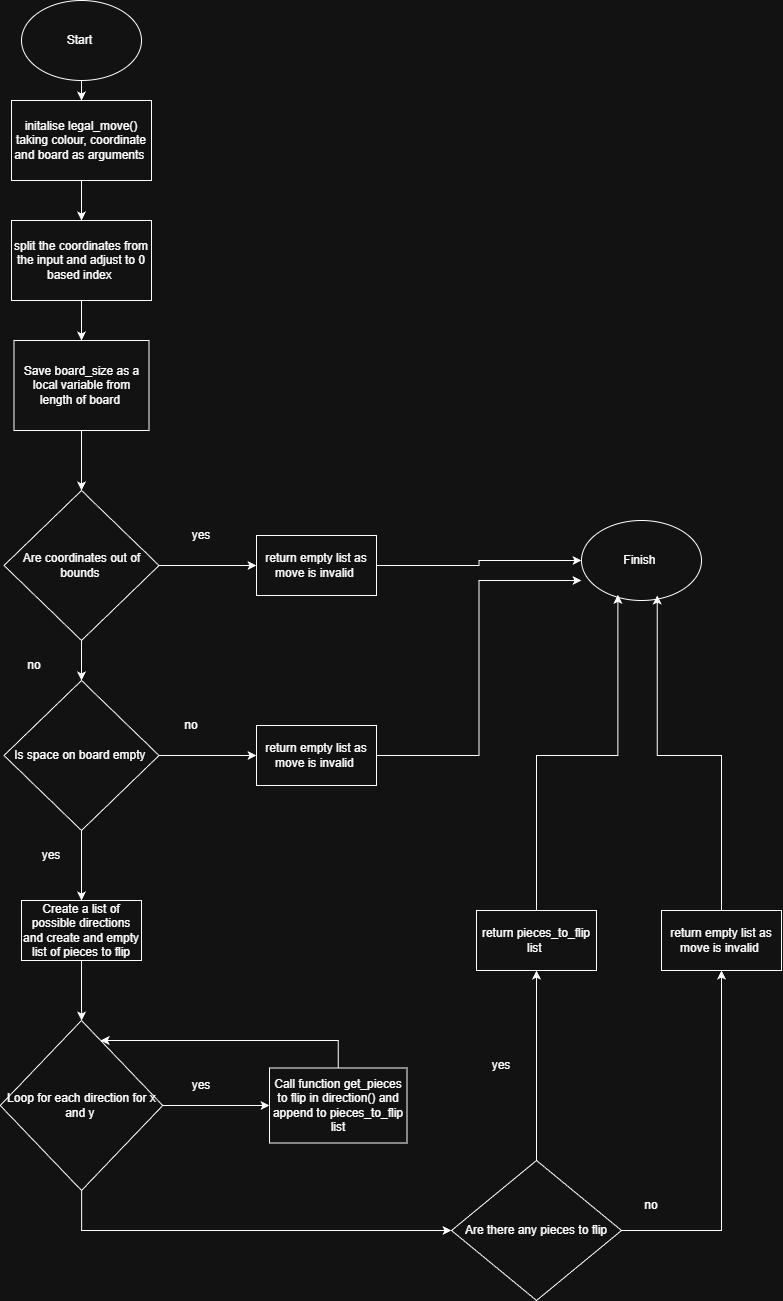

The diagram above was exported from draw.io. Its source (the exported page's mxGraphModel, read from the mxfile embedded in the PNG):
<mxGraphModel dx="1249" dy="666" grid="1" gridSize="10" guides="1" tooltips="1" connect="1" arrows="1" fold="1" page="1" pageScale="1" pageWidth="850" pageHeight="1100" math="0" shadow="0">
  <root>
    <mxCell id="0" />
    <mxCell id="1" parent="0" />
    <mxCell id="61iE1jH50Y1r_X0alRaq-3" edge="1" parent="1" source="61iE1jH50Y1r_X0alRaq-1" style="edgeStyle=orthogonalEdgeStyle;rounded=0;orthogonalLoop=1;jettySize=auto;html=1;" target="61iE1jH50Y1r_X0alRaq-2" value="">
      <mxGeometry relative="1" as="geometry" />
    </mxCell>
    <mxCell id="61iE1jH50Y1r_X0alRaq-1" parent="1" style="ellipse;whiteSpace=wrap;html=1;" value="Start&amp;nbsp;" vertex="1">
      <mxGeometry height="80" width="120" x="40" y="40" as="geometry" />
    </mxCell>
    <mxCell id="61iE1jH50Y1r_X0alRaq-5" edge="1" parent="1" source="61iE1jH50Y1r_X0alRaq-2" style="edgeStyle=orthogonalEdgeStyle;rounded=0;orthogonalLoop=1;jettySize=auto;html=1;" target="61iE1jH50Y1r_X0alRaq-4" value="">
      <mxGeometry relative="1" as="geometry" />
    </mxCell>
    <mxCell id="61iE1jH50Y1r_X0alRaq-2" parent="1" style="whiteSpace=wrap;html=1;" value="initalise legal_move() taking colour, coordinate and board as arguments&amp;nbsp;" vertex="1">
      <mxGeometry height="80" width="140" x="30" y="140" as="geometry" />
    </mxCell>
    <mxCell id="61iE1jH50Y1r_X0alRaq-7" edge="1" parent="1" source="61iE1jH50Y1r_X0alRaq-4" style="edgeStyle=orthogonalEdgeStyle;rounded=0;orthogonalLoop=1;jettySize=auto;html=1;" target="61iE1jH50Y1r_X0alRaq-6" value="">
      <mxGeometry relative="1" as="geometry" />
    </mxCell>
    <mxCell id="61iE1jH50Y1r_X0alRaq-4" parent="1" style="whiteSpace=wrap;html=1;" value="split the coordinates from the input and adjust to 0 based index&amp;nbsp;" vertex="1">
      <mxGeometry height="80" width="140" x="30" y="260" as="geometry" />
    </mxCell>
    <mxCell id="61iE1jH50Y1r_X0alRaq-9" edge="1" parent="1" source="61iE1jH50Y1r_X0alRaq-6" style="edgeStyle=orthogonalEdgeStyle;rounded=0;orthogonalLoop=1;jettySize=auto;html=1;" target="61iE1jH50Y1r_X0alRaq-8" value="">
      <mxGeometry relative="1" as="geometry" />
    </mxCell>
    <mxCell id="61iE1jH50Y1r_X0alRaq-6" parent="1" style="whiteSpace=wrap;html=1;" value="Save board_size as a local variable from length of board&amp;nbsp;" vertex="1">
      <mxGeometry height="90" width="135" x="32.5" y="380" as="geometry" />
    </mxCell>
    <mxCell id="61iE1jH50Y1r_X0alRaq-14" edge="1" parent="1" source="61iE1jH50Y1r_X0alRaq-8" style="edgeStyle=orthogonalEdgeStyle;rounded=0;orthogonalLoop=1;jettySize=auto;html=1;" target="61iE1jH50Y1r_X0alRaq-13" value="">
      <mxGeometry relative="1" as="geometry" />
    </mxCell>
    <mxCell id="61iE1jH50Y1r_X0alRaq-20" edge="1" parent="1" source="61iE1jH50Y1r_X0alRaq-8" style="edgeStyle=orthogonalEdgeStyle;rounded=0;orthogonalLoop=1;jettySize=auto;html=1;" target="61iE1jH50Y1r_X0alRaq-19" value="">
      <mxGeometry relative="1" as="geometry" />
    </mxCell>
    <mxCell id="61iE1jH50Y1r_X0alRaq-8" parent="1" style="rhombus;whiteSpace=wrap;html=1;" value="Are coordinates out of bounds&amp;nbsp;" vertex="1">
      <mxGeometry height="150" width="155" x="22.5" y="530" as="geometry" />
    </mxCell>
    <mxCell id="61iE1jH50Y1r_X0alRaq-12" parent="1" style="text;html=1;whiteSpace=wrap;strokeColor=none;fillColor=none;align=center;verticalAlign=middle;rounded=0;" value="no" vertex="1">
      <mxGeometry height="30" width="60" x="22.5" y="690" as="geometry" />
    </mxCell>
    <mxCell id="61iE1jH50Y1r_X0alRaq-17" edge="1" parent="1" source="61iE1jH50Y1r_X0alRaq-13" style="edgeStyle=orthogonalEdgeStyle;rounded=0;orthogonalLoop=1;jettySize=auto;html=1;entryX=0;entryY=0.5;entryDx=0;entryDy=0;" target="61iE1jH50Y1r_X0alRaq-18" value="">
      <mxGeometry relative="1" as="geometry">
        <mxPoint x="475" y="605" as="targetPoint" />
      </mxGeometry>
    </mxCell>
    <mxCell id="61iE1jH50Y1r_X0alRaq-13" parent="1" style="whiteSpace=wrap;html=1;" value="return empty list as move is invalid&amp;nbsp;" vertex="1">
      <mxGeometry height="60" width="120" x="275" y="575" as="geometry" />
    </mxCell>
    <mxCell id="61iE1jH50Y1r_X0alRaq-15" parent="1" style="text;html=1;whiteSpace=wrap;strokeColor=none;fillColor=none;align=center;verticalAlign=middle;rounded=0;" value="yes" vertex="1">
      <mxGeometry height="30" width="60" x="190" y="560" as="geometry" />
    </mxCell>
    <mxCell id="61iE1jH50Y1r_X0alRaq-18" parent="1" style="ellipse;whiteSpace=wrap;html=1;" value="Finish&amp;nbsp;" vertex="1">
      <mxGeometry height="80" width="120" x="600" y="560" as="geometry" />
    </mxCell>
    <mxCell id="61iE1jH50Y1r_X0alRaq-22" edge="1" parent="1" source="61iE1jH50Y1r_X0alRaq-19" style="edgeStyle=orthogonalEdgeStyle;rounded=0;orthogonalLoop=1;jettySize=auto;html=1;" target="61iE1jH50Y1r_X0alRaq-21" value="">
      <mxGeometry relative="1" as="geometry" />
    </mxCell>
    <mxCell id="61iE1jH50Y1r_X0alRaq-25" edge="1" parent="1" source="61iE1jH50Y1r_X0alRaq-19" style="edgeStyle=orthogonalEdgeStyle;rounded=0;orthogonalLoop=1;jettySize=auto;html=1;" target="61iE1jH50Y1r_X0alRaq-24" value="">
      <mxGeometry relative="1" as="geometry" />
    </mxCell>
    <mxCell id="61iE1jH50Y1r_X0alRaq-19" parent="1" style="rhombus;whiteSpace=wrap;html=1;" value="Is space on board empty&amp;nbsp;" vertex="1">
      <mxGeometry height="150" width="155" x="22.5" y="720" as="geometry" />
    </mxCell>
    <mxCell id="61iE1jH50Y1r_X0alRaq-28" edge="1" parent="1" source="61iE1jH50Y1r_X0alRaq-21" style="edgeStyle=orthogonalEdgeStyle;rounded=0;orthogonalLoop=1;jettySize=auto;html=1;" target="61iE1jH50Y1r_X0alRaq-27" value="">
      <mxGeometry relative="1" as="geometry" />
    </mxCell>
    <mxCell id="61iE1jH50Y1r_X0alRaq-21" parent="1" style="whiteSpace=wrap;html=1;" value="Create a list of possible directions and create and empty list of pieces to flip" vertex="1">
      <mxGeometry height="60" width="120" x="40" y="940" as="geometry" />
    </mxCell>
    <mxCell id="61iE1jH50Y1r_X0alRaq-23" parent="1" style="text;html=1;whiteSpace=wrap;strokeColor=none;fillColor=none;align=center;verticalAlign=middle;rounded=0;" value="yes" vertex="1">
      <mxGeometry height="30" width="60" x="40" y="880" as="geometry" />
    </mxCell>
    <mxCell id="61iE1jH50Y1r_X0alRaq-47" edge="1" parent="1" source="61iE1jH50Y1r_X0alRaq-24" style="edgeStyle=orthogonalEdgeStyle;rounded=0;orthogonalLoop=1;jettySize=auto;html=1;entryX=0;entryY=0.75;entryDx=0;entryDy=0;entryPerimeter=0;" target="61iE1jH50Y1r_X0alRaq-18" value="">
      <mxGeometry relative="1" as="geometry">
        <mxPoint x="475" y="795" as="targetPoint" />
      </mxGeometry>
    </mxCell>
    <mxCell id="61iE1jH50Y1r_X0alRaq-24" parent="1" style="whiteSpace=wrap;html=1;" value="return empty list as move is invalid&amp;nbsp;" vertex="1">
      <mxGeometry height="60" width="120" x="275" y="765" as="geometry" />
    </mxCell>
    <mxCell id="61iE1jH50Y1r_X0alRaq-26" parent="1" style="text;html=1;whiteSpace=wrap;strokeColor=none;fillColor=none;align=center;verticalAlign=middle;rounded=0;" value="no" vertex="1">
      <mxGeometry height="30" width="60" x="180" y="750" as="geometry" />
    </mxCell>
    <mxCell id="61iE1jH50Y1r_X0alRaq-30" edge="1" parent="1" source="61iE1jH50Y1r_X0alRaq-27" style="edgeStyle=orthogonalEdgeStyle;rounded=0;orthogonalLoop=1;jettySize=auto;html=1;" target="61iE1jH50Y1r_X0alRaq-29" value="">
      <mxGeometry relative="1" as="geometry" />
    </mxCell>
    <mxCell id="61iE1jH50Y1r_X0alRaq-35" edge="1" parent="1" source="61iE1jH50Y1r_X0alRaq-27" style="edgeStyle=orthogonalEdgeStyle;rounded=0;orthogonalLoop=1;jettySize=auto;html=1;entryX=0;entryY=0.5;entryDx=0;entryDy=0;" target="61iE1jH50Y1r_X0alRaq-36" value="">
      <mxGeometry relative="1" as="geometry">
        <Array as="points">
          <mxPoint x="100" y="1270" />
        </Array>
        <mxPoint x="560" y="1270" as="targetPoint" />
      </mxGeometry>
    </mxCell>
    <mxCell id="61iE1jH50Y1r_X0alRaq-27" parent="1" style="rhombus;whiteSpace=wrap;html=1;" value="Loop for each direction for x and y&amp;nbsp;" vertex="1">
      <mxGeometry height="170" width="162.5" x="18.75" y="1060" as="geometry" />
    </mxCell>
    <mxCell id="61iE1jH50Y1r_X0alRaq-33" edge="1" parent="1" source="61iE1jH50Y1r_X0alRaq-29" style="edgeStyle=orthogonalEdgeStyle;rounded=0;orthogonalLoop=1;jettySize=auto;html=1;" target="61iE1jH50Y1r_X0alRaq-27" value="">
      <mxGeometry relative="1" as="geometry">
        <Array as="points">
          <mxPoint x="357" y="1080" />
        </Array>
        <mxPoint x="356.79999999999995" y="1020" as="targetPoint" />
      </mxGeometry>
    </mxCell>
    <mxCell id="61iE1jH50Y1r_X0alRaq-29" parent="1" style="whiteSpace=wrap;html=1;" value="Call function get_pieces to flip in direction() and append to pieces_to_flip list" vertex="1">
      <mxGeometry height="75" width="137.5" x="288" y="1107.5" as="geometry" />
    </mxCell>
    <mxCell id="61iE1jH50Y1r_X0alRaq-31" parent="1" style="text;html=1;whiteSpace=wrap;strokeColor=none;fillColor=none;align=center;verticalAlign=middle;rounded=0;" value="yes" vertex="1">
      <mxGeometry height="30" width="60" x="190" y="1110" as="geometry" />
    </mxCell>
    <mxCell id="61iE1jH50Y1r_X0alRaq-38" edge="1" parent="1" source="61iE1jH50Y1r_X0alRaq-36" style="edgeStyle=orthogonalEdgeStyle;rounded=0;orthogonalLoop=1;jettySize=auto;html=1;" target="61iE1jH50Y1r_X0alRaq-37" value="">
      <mxGeometry relative="1" as="geometry" />
    </mxCell>
    <mxCell id="61iE1jH50Y1r_X0alRaq-42" edge="1" parent="1" source="61iE1jH50Y1r_X0alRaq-36" style="edgeStyle=orthogonalEdgeStyle;rounded=0;orthogonalLoop=1;jettySize=auto;html=1;" target="61iE1jH50Y1r_X0alRaq-41" value="">
      <mxGeometry relative="1" as="geometry" />
    </mxCell>
    <mxCell id="61iE1jH50Y1r_X0alRaq-36" parent="1" style="rhombus;whiteSpace=wrap;html=1;" value="Are there any pieces to flip" vertex="1">
      <mxGeometry height="140" width="170" x="470" y="1200" as="geometry" />
    </mxCell>
    <mxCell id="61iE1jH50Y1r_X0alRaq-45" edge="1" parent="1" source="61iE1jH50Y1r_X0alRaq-37" style="edgeStyle=orthogonalEdgeStyle;rounded=0;orthogonalLoop=1;jettySize=auto;html=1;entryX=0.303;entryY=0.929;entryDx=0;entryDy=0;entryPerimeter=0;" target="61iE1jH50Y1r_X0alRaq-18" value="">
      <mxGeometry relative="1" as="geometry">
        <mxPoint x="555" y="870" as="targetPoint" />
      </mxGeometry>
    </mxCell>
    <mxCell id="61iE1jH50Y1r_X0alRaq-37" parent="1" style="whiteSpace=wrap;html=1;" value="return pieces_to_flip list&amp;nbsp;" vertex="1">
      <mxGeometry height="60" width="120" x="495" y="950" as="geometry" />
    </mxCell>
    <mxCell id="61iE1jH50Y1r_X0alRaq-40" parent="1" style="text;html=1;whiteSpace=wrap;strokeColor=none;fillColor=none;align=center;verticalAlign=middle;rounded=0;" value="yes" vertex="1">
      <mxGeometry height="30" width="60" x="490" y="1090" as="geometry" />
    </mxCell>
    <mxCell id="61iE1jH50Y1r_X0alRaq-49" edge="1" parent="1" source="61iE1jH50Y1r_X0alRaq-41" style="edgeStyle=orthogonalEdgeStyle;rounded=0;orthogonalLoop=1;jettySize=auto;html=1;entryX=0.631;entryY=0.938;entryDx=0;entryDy=0;entryPerimeter=0;" target="61iE1jH50Y1r_X0alRaq-18" value="">
      <mxGeometry relative="1" as="geometry">
        <mxPoint x="740" y="870" as="targetPoint" />
      </mxGeometry>
    </mxCell>
    <mxCell id="61iE1jH50Y1r_X0alRaq-41" parent="1" style="whiteSpace=wrap;html=1;" value="return empty list as move is invalid&amp;nbsp;" vertex="1">
      <mxGeometry height="60" width="120" x="680" y="950" as="geometry" />
    </mxCell>
    <mxCell id="61iE1jH50Y1r_X0alRaq-43" parent="1" style="text;html=1;whiteSpace=wrap;strokeColor=none;fillColor=none;align=center;verticalAlign=middle;rounded=0;" value="no" vertex="1">
      <mxGeometry height="30" width="60" x="640" y="1230" as="geometry" />
    </mxCell>
  </root>
</mxGraphModel>